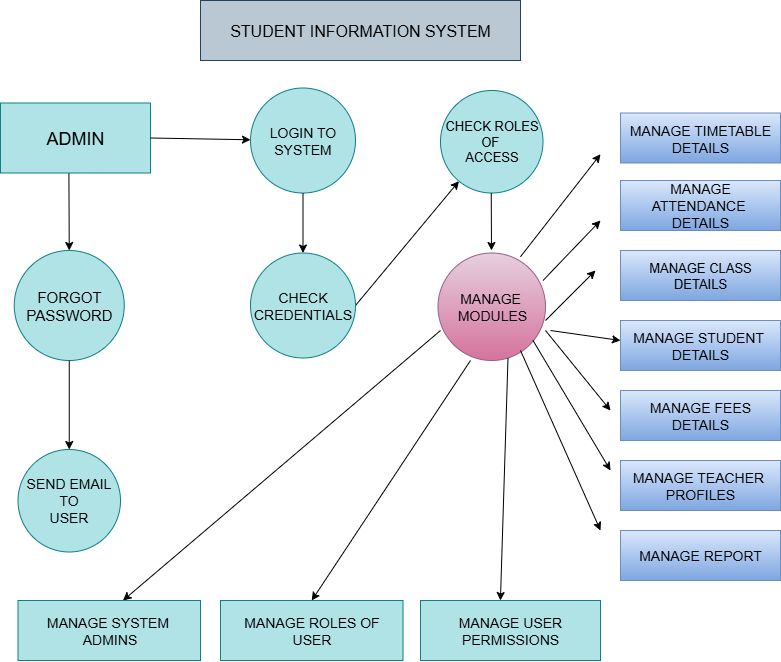

The diagram above was exported from draw.io. Its source (the exported page's mxGraphModel, read from the mxfile embedded in the PNG):
<mxGraphModel dx="1088" dy="701" grid="1" gridSize="10" guides="1" tooltips="1" connect="1" arrows="1" fold="1" page="1" pageScale="1" pageWidth="850" pageHeight="1100" math="0" shadow="0">
  <root>
    <mxCell id="0" />
    <mxCell id="1" parent="0" />
    <mxCell id="dp8eOFym3k5cfuQEXuB5-1" value="STUDENT INFORMATION SYSTEM" style="rounded=0;whiteSpace=wrap;html=1;fillColor=#bac8d3;strokeColor=#23445d;fontSize=16;" vertex="1" parent="1">
      <mxGeometry x="250" y="50" width="320" height="60" as="geometry" />
    </mxCell>
    <mxCell id="dp8eOFym3k5cfuQEXuB5-2" value="ADMIN" style="rounded=0;whiteSpace=wrap;html=1;fontSize=18;labelBackgroundColor=none;fillColor=#b0e3e6;strokeColor=#0e8088;" vertex="1" parent="1">
      <mxGeometry x="50" y="152.5" width="150" height="70" as="geometry" />
    </mxCell>
    <mxCell id="dp8eOFym3k5cfuQEXuB5-5" value="" style="endArrow=classic;html=1;rounded=0;exitX=0.456;exitY=1.006;exitDx=0;exitDy=0;entryX=0.5;entryY=0;entryDx=0;entryDy=0;exitPerimeter=0;" edge="1" parent="1" source="dp8eOFym3k5cfuQEXuB5-2" target="dp8eOFym3k5cfuQEXuB5-6">
      <mxGeometry width="50" height="50" relative="1" as="geometry">
        <mxPoint x="139" y="300" as="sourcePoint" />
        <mxPoint x="170" y="280" as="targetPoint" />
      </mxGeometry>
    </mxCell>
    <mxCell id="dp8eOFym3k5cfuQEXuB5-6" value="FORGOT&lt;div&gt;PASSWORD&lt;/div&gt;" style="ellipse;whiteSpace=wrap;html=1;aspect=fixed;fontSize=15;fillColor=#b0e3e6;strokeColor=#0e8088;" vertex="1" parent="1">
      <mxGeometry x="63.75" y="300" width="110" height="110" as="geometry" />
    </mxCell>
    <mxCell id="dp8eOFym3k5cfuQEXuB5-7" value="" style="endArrow=classic;html=1;rounded=0;exitX=0.5;exitY=1;exitDx=0;exitDy=0;entryX=0.5;entryY=0;entryDx=0;entryDy=0;" edge="1" parent="1" source="dp8eOFym3k5cfuQEXuB5-6" target="dp8eOFym3k5cfuQEXuB5-8">
      <mxGeometry width="50" height="50" relative="1" as="geometry">
        <mxPoint x="150" y="500" as="sourcePoint" />
        <mxPoint x="170" y="490" as="targetPoint" />
      </mxGeometry>
    </mxCell>
    <mxCell id="dp8eOFym3k5cfuQEXuB5-8" value="SEND EMAIL TO&lt;div&gt;USER&lt;/div&gt;" style="ellipse;whiteSpace=wrap;html=1;aspect=fixed;fontSize=14;fillColor=#b0e3e6;strokeColor=#0e8088;" vertex="1" parent="1">
      <mxGeometry x="67.5" y="499" width="102.5" height="102.5" as="geometry" />
    </mxCell>
    <mxCell id="dp8eOFym3k5cfuQEXuB5-9" value="" style="endArrow=classic;html=1;rounded=0;exitX=1;exitY=0.5;exitDx=0;exitDy=0;" edge="1" parent="1" source="dp8eOFym3k5cfuQEXuB5-2" target="dp8eOFym3k5cfuQEXuB5-10">
      <mxGeometry width="50" height="50" relative="1" as="geometry">
        <mxPoint x="290" y="200" as="sourcePoint" />
        <mxPoint x="340" y="150" as="targetPoint" />
      </mxGeometry>
    </mxCell>
    <mxCell id="dp8eOFym3k5cfuQEXuB5-10" value="LOGIN TO SYSTEM" style="ellipse;whiteSpace=wrap;html=1;aspect=fixed;fontSize=14;fillColor=#b0e3e6;strokeColor=#0e8088;" vertex="1" parent="1">
      <mxGeometry x="300" y="137.5" width="105" height="105" as="geometry" />
    </mxCell>
    <mxCell id="dp8eOFym3k5cfuQEXuB5-11" value="" style="endArrow=classic;html=1;rounded=0;exitX=0.5;exitY=1;exitDx=0;exitDy=0;entryX=0.5;entryY=0;entryDx=0;entryDy=0;" edge="1" parent="1" source="dp8eOFym3k5cfuQEXuB5-10" target="dp8eOFym3k5cfuQEXuB5-12">
      <mxGeometry width="50" height="50" relative="1" as="geometry">
        <mxPoint x="385" y="310" as="sourcePoint" />
        <mxPoint x="393" y="300" as="targetPoint" />
      </mxGeometry>
    </mxCell>
    <mxCell id="dp8eOFym3k5cfuQEXuB5-13" value="" style="endArrow=classic;html=1;rounded=0;exitX=1;exitY=0.5;exitDx=0;exitDy=0;" edge="1" parent="1" source="dp8eOFym3k5cfuQEXuB5-12" target="dp8eOFym3k5cfuQEXuB5-14">
      <mxGeometry width="50" height="50" relative="1" as="geometry">
        <mxPoint x="450" y="340" as="sourcePoint" />
        <mxPoint x="540" y="230" as="targetPoint" />
      </mxGeometry>
    </mxCell>
    <mxCell id="dp8eOFym3k5cfuQEXuB5-14" value="CHECK ROLES&lt;div&gt;OF&amp;nbsp;&lt;/div&gt;&lt;div&gt;ACCESS&lt;/div&gt;" style="ellipse;whiteSpace=wrap;html=1;aspect=fixed;fontSize=13;fillColor=#b0e3e6;strokeColor=#0e8088;" vertex="1" parent="1">
      <mxGeometry x="490" y="140" width="102.5" height="102.5" as="geometry" />
    </mxCell>
    <mxCell id="dp8eOFym3k5cfuQEXuB5-16" value="" style="endArrow=classic;html=1;rounded=0;" edge="1" parent="1">
      <mxGeometry width="50" height="50" relative="1" as="geometry">
        <mxPoint x="540.75" y="242.5" as="sourcePoint" />
        <mxPoint x="541" y="300" as="targetPoint" />
        <Array as="points">
          <mxPoint x="540.75" y="242.5" />
        </Array>
      </mxGeometry>
    </mxCell>
    <mxCell id="dp8eOFym3k5cfuQEXuB5-12" value="CHECK&lt;div&gt;CREDENTIALS&lt;/div&gt;" style="ellipse;whiteSpace=wrap;html=1;aspect=fixed;fontSize=14;fillColor=#b0e3e6;strokeColor=#0e8088;" vertex="1" parent="1">
      <mxGeometry x="300" y="302.5" width="105" height="105" as="geometry" />
    </mxCell>
    <mxCell id="dp8eOFym3k5cfuQEXuB5-18" value="MANAGE&amp;nbsp;&lt;div&gt;MODULES&lt;/div&gt;" style="ellipse;whiteSpace=wrap;html=1;aspect=fixed;fontSize=14;fillColor=#e6d0de;gradientColor=#d5739d;strokeColor=#996185;" vertex="1" parent="1">
      <mxGeometry x="487.5" y="302.5" width="107.5" height="107.5" as="geometry" />
    </mxCell>
    <mxCell id="dp8eOFym3k5cfuQEXuB5-24" value="" style="edgeStyle=none;orthogonalLoop=1;jettySize=auto;html=1;rounded=0;" edge="1" parent="1">
      <mxGeometry width="100" relative="1" as="geometry">
        <mxPoint x="490.0046231041702" y="379.9983917106194" as="sourcePoint" />
        <mxPoint x="172.5" y="650" as="targetPoint" />
        <Array as="points" />
      </mxGeometry>
    </mxCell>
    <mxCell id="dp8eOFym3k5cfuQEXuB5-25" value="" style="edgeStyle=none;orthogonalLoop=1;jettySize=auto;html=1;rounded=0;entryX=0.5;entryY=0;entryDx=0;entryDy=0;" edge="1" parent="1" target="dp8eOFym3k5cfuQEXuB5-28">
      <mxGeometry width="100" relative="1" as="geometry">
        <mxPoint x="520" y="410" as="sourcePoint" />
        <mxPoint x="350" y="650" as="targetPoint" />
        <Array as="points" />
      </mxGeometry>
    </mxCell>
    <mxCell id="dp8eOFym3k5cfuQEXuB5-26" value="" style="edgeStyle=none;orthogonalLoop=1;jettySize=auto;html=1;rounded=0;entryX=0.444;entryY=0;entryDx=0;entryDy=0;entryPerimeter=0;" edge="1" parent="1" target="dp8eOFym3k5cfuQEXuB5-29">
      <mxGeometry width="100" relative="1" as="geometry">
        <mxPoint x="557.5" y="407.5" as="sourcePoint" />
        <mxPoint x="490" y="647.5" as="targetPoint" />
        <Array as="points" />
      </mxGeometry>
    </mxCell>
    <mxCell id="dp8eOFym3k5cfuQEXuB5-27" value="MANAGE SYSTEM&amp;nbsp;&lt;div&gt;ADMINS&lt;/div&gt;" style="rounded=0;whiteSpace=wrap;html=1;fontSize=14;fillColor=#b0e3e6;strokeColor=#0e8088;" vertex="1" parent="1">
      <mxGeometry x="67.5" y="650" width="182.5" height="60" as="geometry" />
    </mxCell>
    <mxCell id="dp8eOFym3k5cfuQEXuB5-28" value="MANAGE ROLES OF&lt;div&gt;USER&lt;/div&gt;" style="rounded=0;whiteSpace=wrap;html=1;fontSize=14;fillColor=#b0e3e6;strokeColor=#0e8088;" vertex="1" parent="1">
      <mxGeometry x="270" y="650" width="182.5" height="60" as="geometry" />
    </mxCell>
    <mxCell id="dp8eOFym3k5cfuQEXuB5-29" value="MANAGE USER PERMISSIONS" style="rounded=0;whiteSpace=wrap;html=1;fontSize=14;fillColor=#b0e3e6;strokeColor=#0e8088;" vertex="1" parent="1">
      <mxGeometry x="470" y="650" width="180" height="60" as="geometry" />
    </mxCell>
    <mxCell id="dp8eOFym3k5cfuQEXuB5-30" value="" style="endArrow=classic;html=1;rounded=0;" edge="1" parent="1">
      <mxGeometry width="50" height="50" relative="1" as="geometry">
        <mxPoint x="570" y="400" as="sourcePoint" />
        <mxPoint x="650" y="580" as="targetPoint" />
      </mxGeometry>
    </mxCell>
    <mxCell id="dp8eOFym3k5cfuQEXuB5-31" value="MANAGE REPORT" style="rounded=0;whiteSpace=wrap;html=1;fontSize=14;fillColor=#dae8fc;gradientColor=#7ea6e0;strokeColor=#6c8ebf;" vertex="1" parent="1">
      <mxGeometry x="670" y="580" width="160" height="50" as="geometry" />
    </mxCell>
    <mxCell id="dp8eOFym3k5cfuQEXuB5-32" value="MANAGE TEACHER&amp;nbsp;&lt;div&gt;PROFILES&lt;/div&gt;" style="rounded=0;whiteSpace=wrap;html=1;fontSize=14;fillColor=#dae8fc;gradientColor=#7ea6e0;strokeColor=#6c8ebf;" vertex="1" parent="1">
      <mxGeometry x="670" y="510" width="160" height="50" as="geometry" />
    </mxCell>
    <mxCell id="dp8eOFym3k5cfuQEXuB5-33" value="MANAGE FEES DETAILS" style="rounded=0;whiteSpace=wrap;html=1;fontSize=14;fillColor=#dae8fc;gradientColor=#7ea6e0;strokeColor=#6c8ebf;" vertex="1" parent="1">
      <mxGeometry x="670" y="440" width="160" height="50" as="geometry" />
    </mxCell>
    <mxCell id="dp8eOFym3k5cfuQEXuB5-34" value="MANAGE STUDENT&amp;nbsp;&lt;div&gt;DETAILS&lt;/div&gt;" style="rounded=0;whiteSpace=wrap;html=1;fontSize=14;fillColor=#dae8fc;gradientColor=#7ea6e0;strokeColor=#6c8ebf;" vertex="1" parent="1">
      <mxGeometry x="670" y="370" width="160" height="50" as="geometry" />
    </mxCell>
    <mxCell id="dp8eOFym3k5cfuQEXuB5-35" value="MANAGE CLASS DETAILS" style="rounded=0;whiteSpace=wrap;html=1;fontSize=13;fillColor=#dae8fc;gradientColor=#7ea6e0;strokeColor=#6c8ebf;" vertex="1" parent="1">
      <mxGeometry x="670" y="300" width="160" height="50" as="geometry" />
    </mxCell>
    <mxCell id="dp8eOFym3k5cfuQEXuB5-36" value="MANAGE ATTENDANCE&amp;nbsp;&lt;div&gt;DETAILS&lt;/div&gt;" style="rounded=0;whiteSpace=wrap;html=1;fontSize=14;fillColor=#dae8fc;gradientColor=#7ea6e0;strokeColor=#6c8ebf;" vertex="1" parent="1">
      <mxGeometry x="670" y="230" width="160" height="50" as="geometry" />
    </mxCell>
    <mxCell id="dp8eOFym3k5cfuQEXuB5-37" value="MANAGE TIMETABLE&lt;div&gt;DETAILS&lt;/div&gt;" style="rounded=0;whiteSpace=wrap;html=1;fontSize=14;fillColor=#dae8fc;gradientColor=#7ea6e0;strokeColor=#6c8ebf;" vertex="1" parent="1">
      <mxGeometry x="670" y="162.5" width="160" height="50" as="geometry" />
    </mxCell>
    <mxCell id="dp8eOFym3k5cfuQEXuB5-38" value="" style="endArrow=classic;html=1;rounded=0;" edge="1" parent="1">
      <mxGeometry width="50" height="50" relative="1" as="geometry">
        <mxPoint x="595" y="370" as="sourcePoint" />
        <mxPoint x="645" y="320" as="targetPoint" />
      </mxGeometry>
    </mxCell>
    <mxCell id="dp8eOFym3k5cfuQEXuB5-39" value="" style="endArrow=classic;html=1;rounded=0;" edge="1" parent="1">
      <mxGeometry width="50" height="50" relative="1" as="geometry">
        <mxPoint x="592.5" y="330" as="sourcePoint" />
        <mxPoint x="650" y="270" as="targetPoint" />
      </mxGeometry>
    </mxCell>
    <mxCell id="dp8eOFym3k5cfuQEXuB5-40" value="" style="endArrow=classic;html=1;rounded=0;" edge="1" parent="1">
      <mxGeometry width="50" height="50" relative="1" as="geometry">
        <mxPoint x="570" y="306.25" as="sourcePoint" />
        <mxPoint x="650" y="203.75" as="targetPoint" />
      </mxGeometry>
    </mxCell>
    <mxCell id="dp8eOFym3k5cfuQEXuB5-41" value="" style="endArrow=classic;html=1;rounded=0;" edge="1" parent="1">
      <mxGeometry width="50" height="50" relative="1" as="geometry">
        <mxPoint x="582.5" y="390" as="sourcePoint" />
        <mxPoint x="660" y="520" as="targetPoint" />
      </mxGeometry>
    </mxCell>
    <mxCell id="dp8eOFym3k5cfuQEXuB5-42" value="" style="endArrow=classic;html=1;rounded=0;" edge="1" parent="1">
      <mxGeometry width="50" height="50" relative="1" as="geometry">
        <mxPoint x="595" y="380" as="sourcePoint" />
        <mxPoint x="660" y="460" as="targetPoint" />
      </mxGeometry>
    </mxCell>
    <mxCell id="dp8eOFym3k5cfuQEXuB5-43" value="" style="endArrow=classic;html=1;rounded=0;entryX=0;entryY=0.4;entryDx=0;entryDy=0;entryPerimeter=0;" edge="1" parent="1" target="dp8eOFym3k5cfuQEXuB5-34">
      <mxGeometry width="50" height="50" relative="1" as="geometry">
        <mxPoint x="600" y="380" as="sourcePoint" />
        <mxPoint x="650" y="330" as="targetPoint" />
      </mxGeometry>
    </mxCell>
  </root>
</mxGraphModel>